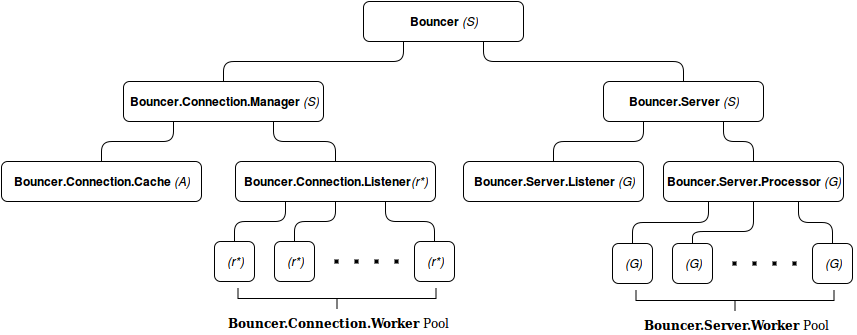

The diagram above was exported from draw.io. Its source (the exported page's mxGraphModel, read from the mxfile embedded in the PNG):
<mxGraphModel dx="1114" dy="898" grid="1" gridSize="10" guides="1" tooltips="1" connect="1" arrows="1" fold="1" page="1" pageScale="1" pageWidth="1169" pageHeight="826" background="#ffffff" math="0" shadow="0">
  <root>
    <mxCell id="0" />
    <mxCell id="1" parent="0" />
    <mxCell id="27" style="edgeStyle=orthogonalEdgeStyle;rounded=1;html=1;exitX=0.75;exitY=1;entryX=0.5;entryY=0;jettySize=auto;orthogonalLoop=1;endArrow=none;endFill=0;" edge="1" parent="1" source="4" target="6">
      <mxGeometry relative="1" as="geometry" />
    </mxCell>
    <mxCell id="4" value="&lt;div&gt;&lt;b&gt;Bouncer&lt;/b&gt; &lt;i&gt;(S)&lt;/i&gt;&lt;/div&gt;" style="rounded=1;whiteSpace=wrap;html=1;strokeWidth=1;fillColor=#FFFFFF;gradientColor=none;align=center;" parent="1" vertex="1">
      <mxGeometry x="401" y="42" width="160" height="40" as="geometry" />
    </mxCell>
    <mxCell id="19" style="edgeStyle=orthogonalEdgeStyle;rounded=1;html=1;exitX=0.25;exitY=1;entryX=0.5;entryY=0;endArrow=none;endFill=0;jettySize=auto;orthogonalLoop=1;strokeWidth=1;fontFamily=Verdana;fontSize=16;fontColor=#000000;" parent="1" source="6" target="7" edge="1">
      <mxGeometry relative="1" as="geometry" />
    </mxCell>
    <mxCell id="20" style="edgeStyle=orthogonalEdgeStyle;rounded=1;html=1;exitX=0.75;exitY=1;entryX=0.5;entryY=0;endArrow=none;endFill=0;jettySize=auto;orthogonalLoop=1;strokeWidth=1;fontFamily=Verdana;fontSize=16;fontColor=#000000;" parent="1" source="6" target="8" edge="1">
      <mxGeometry relative="1" as="geometry" />
    </mxCell>
    <mxCell id="6" value="&lt;b&gt;Bouncer.Server &lt;/b&gt;&lt;i&gt;(S)&lt;/i&gt;" style="rounded=1;whiteSpace=wrap;html=1;strokeWidth=1;fillColor=#FFFFFF;gradientColor=none;align=center;" parent="1" vertex="1">
      <mxGeometry x="641" y="122" width="160" height="40" as="geometry" />
    </mxCell>
    <mxCell id="7" value="&lt;b&gt;Bouncer.Server.Listener&amp;nbsp;&lt;/b&gt;&lt;i&gt;(G)&lt;/i&gt;" style="rounded=1;whiteSpace=wrap;html=1;strokeWidth=1;fillColor=#FFFFFF;gradientColor=none;align=center;" parent="1" vertex="1">
      <mxGeometry x="501" y="202" width="180" height="40" as="geometry" />
    </mxCell>
    <mxCell id="24" style="edgeStyle=orthogonalEdgeStyle;html=1;exitX=0.25;exitY=1;entryX=0.5;entryY=0;jettySize=auto;orthogonalLoop=1;rounded=1;endArrow=none;endFill=0;" edge="1" parent="1" source="8" target="10">
      <mxGeometry relative="1" as="geometry" />
    </mxCell>
    <mxCell id="25" style="edgeStyle=orthogonalEdgeStyle;rounded=1;html=1;exitX=0.5;exitY=1;entryX=0.5;entryY=0;jettySize=auto;orthogonalLoop=1;endArrow=none;endFill=0;" edge="1" parent="1" source="8" target="11">
      <mxGeometry relative="1" as="geometry">
        <Array as="points">
          <mxPoint x="791" y="272" />
          <mxPoint x="730" y="272" />
        </Array>
      </mxGeometry>
    </mxCell>
    <mxCell id="26" style="edgeStyle=orthogonalEdgeStyle;rounded=1;html=1;exitX=0.75;exitY=1;entryX=0.5;entryY=0;jettySize=auto;orthogonalLoop=1;endArrow=none;endFill=0;" edge="1" parent="1" source="8" target="12">
      <mxGeometry relative="1" as="geometry" />
    </mxCell>
    <mxCell id="8" value="&lt;b&gt;Bouncer.Server.Processor&amp;nbsp;&lt;/b&gt;&lt;i&gt;(G)&lt;/i&gt;" style="rounded=1;whiteSpace=wrap;html=1;strokeWidth=1;fillColor=#FFFFFF;gradientColor=none;align=center;" parent="1" vertex="1">
      <mxGeometry x="701" y="202" width="180" height="40" as="geometry" />
    </mxCell>
    <mxCell id="10" value="&lt;i&gt;(G)&lt;/i&gt;" style="rounded=1;whiteSpace=wrap;html=1;strokeWidth=1;fillColor=#FFFFFF;gradientColor=none;align=center;" parent="1" vertex="1">
      <mxGeometry x="650" y="284" width="40" height="40" as="geometry" />
    </mxCell>
    <mxCell id="11" value="&lt;i&gt;(G)&lt;/i&gt;" style="rounded=1;whiteSpace=wrap;html=1;strokeWidth=1;fillColor=#FFFFFF;gradientColor=none;align=center;" parent="1" vertex="1">
      <mxGeometry x="710" y="284" width="40" height="40" as="geometry" />
    </mxCell>
    <mxCell id="12" value="&lt;i&gt;(G)&lt;/i&gt;" style="rounded=1;whiteSpace=wrap;html=1;strokeWidth=1;fillColor=#FFFFFF;gradientColor=none;align=center;" parent="1" vertex="1">
      <mxGeometry x="850" y="284" width="40" height="40" as="geometry" />
    </mxCell>
    <mxCell id="16" value="" style="endArrow=none;html=1;dashed=1;dashPattern=1 4;fontFamily=Verdana;fontSize=16;fontColor=#000000;strokeWidth=4;entryX=0;entryY=0.5;" parent="1" target="12" edge="1">
      <mxGeometry width="50" height="50" relative="1" as="geometry">
        <mxPoint x="770" y="304" as="sourcePoint" />
        <mxPoint x="830" y="304" as="targetPoint" />
      </mxGeometry>
    </mxCell>
    <mxCell id="17" value="" style="strokeWidth=1;html=1;shape=mxgraph.flowchart.annotation_2;align=left;fillColor=#ddeeFF;gradientColor=none;fontFamily=Verdana;fontSize=16;fontColor=#000000;rotation=-90;" parent="1" vertex="1">
      <mxGeometry x="762" y="242" width="21" height="198" as="geometry" />
    </mxCell>
    <mxCell id="18" value="&lt;font style=&quot;font-size: 12px&quot;&gt;&lt;b&gt;Bouncer.Server.Worker&lt;/b&gt; Pool&lt;/font&gt;" style="text;html=1;strokeColor=none;fillColor=none;align=center;verticalAlign=middle;whiteSpace=wrap;overflow=hidden;fontFamily=Verdana;fontSize=16;fontColor=#000000;" parent="1" vertex="1">
      <mxGeometry x="653" y="354" width="240" height="20" as="geometry" />
    </mxCell>
    <mxCell id="31" style="edgeStyle=orthogonalEdgeStyle;rounded=1;html=1;exitX=0.25;exitY=1;entryX=0.5;entryY=0;endArrow=none;endFill=0;jettySize=auto;orthogonalLoop=1;" edge="1" parent="1" source="4" target="30">
      <mxGeometry relative="1" as="geometry" />
    </mxCell>
    <mxCell id="28" value="&lt;b&gt;Bouncer.Connection.Cache &lt;/b&gt;&lt;i&gt;(A)&lt;/i&gt;" style="rounded=1;whiteSpace=wrap;html=1;strokeWidth=1;fillColor=#FFFFFF;gradientColor=none;align=center;" vertex="1" parent="1">
      <mxGeometry x="39" y="202" width="200" height="40" as="geometry" />
    </mxCell>
    <mxCell id="45" style="edgeStyle=orthogonalEdgeStyle;rounded=1;html=1;exitX=0.25;exitY=1;entryX=0.5;entryY=0;endArrow=none;endFill=0;jettySize=auto;orthogonalLoop=1;" edge="1" parent="1" source="30" target="28">
      <mxGeometry relative="1" as="geometry" />
    </mxCell>
    <mxCell id="30" value="&lt;b&gt;Bouncer.Connection.Manager &lt;/b&gt;&lt;i&gt;(S)&lt;/i&gt;" style="rounded=1;whiteSpace=wrap;html=1;strokeWidth=1;fillColor=#FFFFFF;gradientColor=none;align=center;" vertex="1" parent="1">
      <mxGeometry x="161" y="122" width="200" height="40" as="geometry" />
    </mxCell>
    <mxCell id="36" value="&lt;b&gt;&lt;b&gt;Bouncer.Connection.Listener&lt;/b&gt;&lt;/b&gt;&lt;i&gt;(r*)&lt;/i&gt;" style="rounded=1;whiteSpace=wrap;html=1;strokeWidth=1;fillColor=#FFFFFF;gradientColor=none;align=center;" vertex="1" parent="1">
      <mxGeometry x="273" y="202" width="200" height="40" as="geometry" />
    </mxCell>
    <mxCell id="44" style="edgeStyle=orthogonalEdgeStyle;rounded=1;html=1;exitX=0.75;exitY=1;entryX=0.5;entryY=0;endArrow=none;endFill=0;jettySize=auto;orthogonalLoop=1;" edge="1" parent="1" source="30" target="36">
      <mxGeometry relative="1" as="geometry" />
    </mxCell>
    <mxCell id="37" value="&lt;i&gt;(r*)&lt;/i&gt;" style="rounded=1;whiteSpace=wrap;html=1;strokeWidth=1;fillColor=#FFFFFF;gradientColor=none;align=center;" vertex="1" parent="1">
      <mxGeometry x="252" y="282" width="40" height="40" as="geometry" />
    </mxCell>
    <mxCell id="33" style="edgeStyle=orthogonalEdgeStyle;html=1;exitX=0.25;exitY=1;entryX=0.5;entryY=0;jettySize=auto;orthogonalLoop=1;rounded=1;endArrow=none;endFill=0;" edge="1" source="36" target="37" parent="1">
      <mxGeometry relative="1" as="geometry" />
    </mxCell>
    <mxCell id="38" value="&lt;i&gt;(r*)&lt;/i&gt;" style="rounded=1;whiteSpace=wrap;html=1;strokeWidth=1;fillColor=#FFFFFF;gradientColor=none;align=center;" vertex="1" parent="1">
      <mxGeometry x="312" y="282" width="40" height="40" as="geometry" />
    </mxCell>
    <mxCell id="34" style="edgeStyle=orthogonalEdgeStyle;rounded=1;html=1;exitX=0.5;exitY=1;entryX=0.5;entryY=0;jettySize=auto;orthogonalLoop=1;endArrow=none;endFill=0;" edge="1" source="36" target="38" parent="1">
      <mxGeometry relative="1" as="geometry" />
    </mxCell>
    <mxCell id="39" value="&lt;i&gt;(r*)&lt;/i&gt;" style="rounded=1;whiteSpace=wrap;html=1;strokeWidth=1;fillColor=#FFFFFF;gradientColor=none;align=center;" vertex="1" parent="1">
      <mxGeometry x="452" y="282" width="40" height="40" as="geometry" />
    </mxCell>
    <mxCell id="35" style="edgeStyle=orthogonalEdgeStyle;rounded=1;html=1;exitX=0.75;exitY=1;entryX=0.5;entryY=0;jettySize=auto;orthogonalLoop=1;endArrow=none;endFill=0;" edge="1" source="36" target="39" parent="1">
      <mxGeometry relative="1" as="geometry" />
    </mxCell>
    <mxCell id="40" value="" style="endArrow=none;html=1;dashed=1;dashPattern=1 4;fontFamily=Verdana;fontSize=16;fontColor=#000000;strokeWidth=4;entryX=0;entryY=0.5;" edge="1" target="39" parent="1">
      <mxGeometry width="50" height="50" relative="1" as="geometry">
        <mxPoint x="372" y="302" as="sourcePoint" />
        <mxPoint x="432" y="302" as="targetPoint" />
      </mxGeometry>
    </mxCell>
    <mxCell id="41" value="" style="strokeWidth=1;html=1;shape=mxgraph.flowchart.annotation_2;align=left;fillColor=#ddeeFF;gradientColor=none;fontFamily=Verdana;fontSize=16;fontColor=#000000;rotation=-90;" vertex="1" parent="1">
      <mxGeometry x="364" y="240" width="21" height="198" as="geometry" />
    </mxCell>
    <mxCell id="42" value="&lt;font style=&quot;font-size: 12px&quot;&gt;&lt;b&gt;Bouncer.Connection.Worker&lt;/b&gt; Pool&lt;/font&gt;" style="text;html=1;strokeColor=none;fillColor=none;align=center;verticalAlign=middle;whiteSpace=wrap;overflow=hidden;fontFamily=Verdana;fontSize=16;fontColor=#000000;" vertex="1" parent="1">
      <mxGeometry x="255" y="352" width="240" height="20" as="geometry" />
    </mxCell>
  </root>
</mxGraphModel>